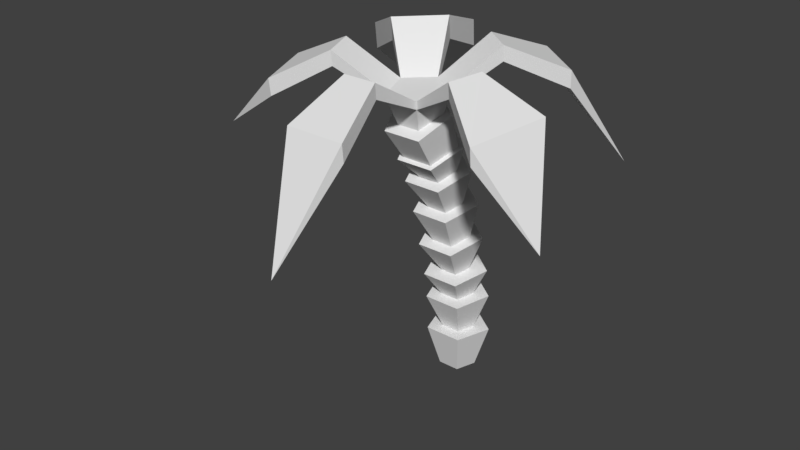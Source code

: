# Source: palmTree.blend  (saved by Blender 2.79.0; exported with 4.5.12 LTS)
import bpy
from mathutils import Matrix  # noqa: F401  (used for matrix-valued properties, if any)

bpy.ops.wm.read_factory_settings(use_empty=True)
scene = bpy.context.scene
scene.name = 'Scene'

# ---- collections
col_collection_1 = bpy.data.collections.new('Collection 1'); scene.collection.children.link(col_collection_1)

# ---- world
world_world = bpy.data.worlds.new('World'); scene.world = world_world
world_world.color = (0.05088, 0.05088, 0.05088)
world_world.use_sun_shadow = False
world_world.sun_shadow_jitter_overblur = 0.0
world_world.cycles.sampling_method = 'MANUAL'

# ---- meshes
me_cylinder = bpy.data.meshes.new('Cylinder')
me_cylinder.from_pydata([(-6.792e-09, 0.7151, -1.0), (5.951e-09, 1.25, 0.6957), (0.6801, 0.221, -1.0), (1.188, 0.3861, 0.6957), (0.4203, -0.5786, -1.0), (0.7345, -1.011, 0.6957), (-0.4203, -0.5786, -1.0), (-0.7345, -1.011, 0.6957), (-0.6801, 0.221, -1.0), (-1.188, 0.3861, 0.6957)], [], [(0, 1, 3, 2), (2, 3, 5, 4), (4, 5, 7, 6), (3, 1, 9, 7, 5), (6, 7, 9, 8), (8, 9, 1, 0), (0, 2, 4, 6, 8)])
me_cylinder.use_remesh_preserve_volume = False
me_cylinder.use_remesh_preserve_attributes = False
me_cylinder.use_mirror_vertex_groups = False
me_cylinder.update()
me_cylinder_001 = bpy.data.meshes.new('Cylinder.001')
me_cylinder_001.from_pydata([(-1.064e-08, 0.5539, -1.0), (5.951e-09, 1.25, 0.6957), (0.5268, 0.1712, -1.0), (1.188, 0.3861, 0.6957), (0.3256, -0.4481, -1.0), (0.7345, -1.011, 0.6957), (-0.3256, -0.4481, -1.0), (-0.7345, -1.011, 0.6957), (-0.5268, 0.1712, -1.0), (-1.188, 0.3861, 0.6957)], [], [(0, 1, 3, 2), (2, 3, 5, 4), (4, 5, 7, 6), (3, 1, 9, 7, 5), (6, 7, 9, 8), (8, 9, 1, 0), (0, 2, 4, 6, 8)])
me_cylinder_001.use_remesh_preserve_volume = False
me_cylinder_001.use_remesh_preserve_attributes = False
me_cylinder_001.use_mirror_vertex_groups = False
me_cylinder_001.update()
me_cylinder_003 = bpy.data.meshes.new('Cylinder.003')
me_cylinder_003.from_pydata([(-1.59e-08, 0.333, -1.0), (5.951e-09, 1.25, 0.6957), (0.3167, 0.1029, -1.0), (1.188, 0.3861, 0.6957), (0.1957, -0.2694, -1.0), (0.7345, -1.011, 0.6957), (-0.1957, -0.2694, -1.0), (-0.7345, -1.011, 0.6957), (-0.3167, 0.1029, -1.0), (-1.188, 0.3861, 0.6957)], [], [(0, 1, 3, 2), (2, 3, 5, 4), (4, 5, 7, 6), (3, 1, 9, 7, 5), (6, 7, 9, 8), (8, 9, 1, 0), (0, 2, 4, 6, 8)])
me_cylinder_003.use_remesh_preserve_volume = False
me_cylinder_003.use_remesh_preserve_attributes = False
me_cylinder_003.use_mirror_vertex_groups = False
me_cylinder_003.update()
me_cylinder_002 = bpy.data.meshes.new('Cylinder.002')
me_cylinder_002.from_pydata([(-1.288e-08, 0.4596, -1.0), (5.951e-09, 1.25, 0.6957), (0.4371, 0.142, -1.0), (1.188, 0.3861, 0.6957), (0.2701, -0.3718, -1.0), (0.7345, -1.011, 0.6957), (-0.2701, -0.3718, -1.0), (-0.7345, -1.011, 0.6957), (-0.4371, 0.142, -1.0), (-1.188, 0.3861, 0.6957)], [], [(0, 1, 3, 2), (2, 3, 5, 4), (4, 5, 7, 6), (3, 1, 9, 7, 5), (6, 7, 9, 8), (8, 9, 1, 0), (0, 2, 4, 6, 8)])
me_cylinder_002.use_remesh_preserve_volume = False
me_cylinder_002.use_remesh_preserve_attributes = False
me_cylinder_002.use_mirror_vertex_groups = False
me_cylinder_002.update()
me_cylinder_007 = bpy.data.meshes.new('Cylinder.007')
me_cylinder_007.from_pydata([(-7.743e-09, 0.6752, -1.0), (5.951e-09, 1.25, 0.6957), (0.6422, 0.2087, -1.0), (1.188, 0.3861, 0.6957), (0.3969, -0.5463, -1.0), (0.7345, -1.011, 0.6957), (-0.3969, -0.5463, -1.0), (-0.7345, -1.011, 0.6957), (-0.6422, 0.2087, -1.0), (-1.188, 0.3861, 0.6957)], [], [(0, 1, 3, 2), (2, 3, 5, 4), (4, 5, 7, 6), (3, 1, 9, 7, 5), (6, 7, 9, 8), (8, 9, 1, 0), (0, 2, 4, 6, 8)])
me_cylinder_007.use_remesh_preserve_volume = False
me_cylinder_007.use_remesh_preserve_attributes = False
me_cylinder_007.use_mirror_vertex_groups = False
me_cylinder_007.update()
me_cylinder_006 = bpy.data.meshes.new('Cylinder.006')
me_cylinder_006.from_pydata([(-9.561e-09, 0.599, -1.0), (5.951e-09, 1.25, 0.6957), (0.5697, 0.1851, -1.0), (1.188, 0.3861, 0.6957), (0.3521, -0.4846, -1.0), (0.7345, -1.011, 0.6957), (-0.3521, -0.4846, -1.0), (-0.7345, -1.011, 0.6957), (-0.5697, 0.1851, -1.0), (-1.188, 0.3861, 0.6957)], [], [(0, 1, 3, 2), (2, 3, 5, 4), (4, 5, 7, 6), (3, 1, 9, 7, 5), (6, 7, 9, 8), (8, 9, 1, 0), (0, 2, 4, 6, 8)])
me_cylinder_006.use_remesh_preserve_volume = False
me_cylinder_006.use_remesh_preserve_attributes = False
me_cylinder_006.use_mirror_vertex_groups = False
me_cylinder_006.update()
me_cylinder_005 = bpy.data.meshes.new('Cylinder.005')
me_cylinder_005.from_pydata([(0.0, 1.0, -1.0), (5.951e-09, 1.25, 0.6957), (0.9511, 0.309, -1.0), (1.188, 0.3861, 0.6957), (0.5878, -0.809, -1.0), (0.7345, -1.011, 0.6957), (-0.5878, -0.809, -1.0), (-0.7345, -1.011, 0.6957), (-0.9511, 0.309, -1.0), (-1.188, 0.3861, 0.6957)], [], [(0, 1, 3, 2), (2, 3, 5, 4), (4, 5, 7, 6), (3, 1, 9, 7, 5), (6, 7, 9, 8), (8, 9, 1, 0), (0, 2, 4, 6, 8)])
me_cylinder_005.use_remesh_preserve_volume = False
me_cylinder_005.use_remesh_preserve_attributes = False
me_cylinder_005.use_mirror_vertex_groups = False
me_cylinder_005.update()
me_cylinder_004 = bpy.data.meshes.new('Cylinder.004')
me_cylinder_004.from_pydata([(-1.285e-08, 0.4609, -1.0), (5.951e-09, 1.25, 0.6957), (0.4384, 0.1424, -1.0), (1.188, 0.3861, 0.6957), (0.2709, -0.3729, -1.0), (0.7345, -1.011, 0.6957), (-0.2709, -0.3729, -1.0), (-0.7345, -1.011, 0.6957), (-0.4384, 0.1424, -1.0), (-1.188, 0.3861, 0.6957)], [], [(0, 1, 3, 2), (2, 3, 5, 4), (4, 5, 7, 6), (3, 1, 9, 7, 5), (6, 7, 9, 8), (8, 9, 1, 0), (0, 2, 4, 6, 8)])
me_cylinder_004.use_remesh_preserve_volume = False
me_cylinder_004.use_remesh_preserve_attributes = False
me_cylinder_004.use_mirror_vertex_groups = False
me_cylinder_004.update()
me_cylinder_008 = bpy.data.meshes.new('Cylinder.008')
me_cylinder_008.from_pydata([(-7.747e-09, 0.6751, -1.156), (6.421e-09, 1.135, 0.09284), (0.642, 0.2086, -1.156), (1.08, 0.3508, 0.09284), (0.3968, -0.5461, -1.156), (0.6673, -0.9185, 0.09284), (-0.3968, -0.5461, -1.156), (-0.6673, -0.9185, 0.09284), (-0.642, 0.2086, -1.156), (-1.08, 0.3508, 0.09284), (2.975e-09, 1.125, -0.1521), (1.07, 0.3476, -0.1521), (0.6611, -0.91, -0.1521), (-0.6611, -0.91, -0.1521), (-1.07, 0.3476, -0.1521), (2.255, 1.969, 1.17), (1.175, 2.753, 1.17), (1.175, 2.743, 0.7013), (2.245, 1.965, 0.7013), (2.569, -1.536, 1.17), (2.982, -0.2671, 1.17), (2.972, -0.2704, 0.7013), (2.563, -1.528, 0.7013), (-0.6673, -2.919, 1.206), (0.6673, -2.919, 1.206), (0.6611, -2.91, 0.7377), (-0.6611, -2.91, 0.7377), (-2.982, -0.2671, 1.17), (-2.569, -1.536, 1.17), (-2.563, -1.528, 0.7013), (-2.972, -0.2704, 0.7013), (-0.8532, 2.974, 0.5842), (-0.8527, 2.99, 1.287), (-2.58, 1.735, 1.287), (-2.565, 1.73, 0.5842), (4.027, 3.516, 0.3333), (2.099, 4.917, 0.3333), (2.099, 4.898, -0.2074), (4.009, 3.51, -0.2074), (4.588, -3.14, 0.3333), (5.325, -0.082, 0.3333), (5.307, -0.08985, -0.2074), (4.577, -3.12, -0.2074), (-1.192, -5.212, 0.3753), (1.192, -5.212, 0.3753), (1.181, -5.197, -0.1653), (-1.181, -5.197, -0.1653), (-5.325, -0.4769, 0.3333), (-4.588, -2.744, 0.3333), (-4.577, -2.729, -0.2074), (-5.307, -0.4827, -0.2074), (-1.524, 5.311, -0.3425), (-1.523, 5.34, 0.4684), (-4.608, 3.098, 0.4684), (-4.58, 3.09, -0.3425), (4.603, 6.557, -3.321), (6.628, -2.324, -2.457), (8.851e-06, -7.784, -2.825), (-7.448, -2.238, -1.701), (-4.603, 6.397, -2.762)], [], [(3, 11, 18, 15), (3, 5, 19, 20), (7, 13, 26, 23), (3, 1, 9, 7, 5), (13, 7, 28, 29), (10, 14, 34, 31), (0, 2, 4, 6, 8), (8, 14, 10, 0), (6, 13, 14, 8), (4, 12, 13, 6), (2, 11, 12, 4), (0, 10, 11, 2), (29, 28, 48, 49), (1, 3, 15, 16), (10, 1, 16, 17), (11, 10, 17, 18), (19, 22, 42, 39), (11, 3, 20, 21), (12, 11, 21, 22), (5, 12, 22, 19), (32, 31, 51, 52), (5, 7, 23, 24), (12, 5, 24, 25), (13, 12, 25, 26), (25, 24, 44, 45), (14, 13, 29, 30), (9, 14, 30, 27), (7, 9, 27, 28), (15, 18, 38, 35), (9, 1, 32, 33), (14, 9, 33, 34), (1, 10, 31, 32), (44, 43, 57), (50, 49, 58), (36, 35, 55), (42, 41, 56), (47, 50, 58), (18, 17, 37, 38), (23, 26, 46, 43), (33, 32, 52, 53), (22, 21, 41, 42), (27, 30, 50, 47), (26, 25, 45, 46), (34, 33, 53, 54), (30, 29, 49, 50), (31, 34, 54, 51), (16, 15, 35, 36), (20, 19, 39, 40), (17, 16, 36, 37), (24, 23, 43, 44), (21, 20, 40, 41), (28, 27, 47, 48), (37, 36, 55), (52, 51, 59), (45, 44, 57), (35, 38, 55), (53, 52, 59), (43, 46, 57), (38, 37, 55), (54, 53, 59), (46, 45, 57), (40, 39, 56), (51, 54, 59), (48, 47, 58), (41, 40, 56), (49, 48, 58), (39, 42, 56)])
me_cylinder_008.use_remesh_preserve_volume = False
me_cylinder_008.use_remesh_preserve_attributes = False
me_cylinder_008.use_mirror_vertex_groups = False
me_cylinder_008.update()

# ---- objects
ob_cylinder = bpy.data.objects.new('Cylinder', me_cylinder)
ob_cylinder_001 = bpy.data.objects.new('Cylinder.001', me_cylinder_001)
ob_cylinder_003 = bpy.data.objects.new('Cylinder.003', me_cylinder_003)
ob_cylinder_002 = bpy.data.objects.new('Cylinder.002', me_cylinder_002)
ob_cylinder_007 = bpy.data.objects.new('Cylinder.007', me_cylinder_007)
ob_cylinder_006 = bpy.data.objects.new('Cylinder.006', me_cylinder_006)
ob_cylinder_005 = bpy.data.objects.new('Cylinder.005', me_cylinder_005)
ob_cylinder_004 = bpy.data.objects.new('Cylinder.004', me_cylinder_004)
ob_cylinder_008 = bpy.data.objects.new('Cylinder.008', me_cylinder_008)

# ---- transforms, parenting, visibility, modifiers, constraints
ob_cylinder.location = (0.0, -0.122, 0.2578)
ob_cylinder.scale = (0.2, 0.2, 0.2)
ob_cylinder.lineart.crease_threshold = 0.0
ob_cylinder_001.location = (0.0, -0.132, 0.5625)
ob_cylinder_001.rotation_euler = (0.07342, -0.0, 0.0)
ob_cylinder_001.scale = (0.2, 0.2, 0.2)
ob_cylinder_001.lineart.crease_threshold = 0.0
ob_cylinder_003.location = (0.0, -0.1535, 0.7925)
ob_cylinder_003.rotation_euler = (0.1628, -0.0, 0.0)
ob_cylinder_003.scale = (0.2, 0.2, 0.2)
ob_cylinder_003.lineart.crease_threshold = 0.0
ob_cylinder_002.location = (0.0, -0.2127, 1.092)
ob_cylinder_002.rotation_euler = (0.2362, -0.0, 0.0)
ob_cylinder_002.scale = (0.2, 0.2, 0.2)
ob_cylinder_002.lineart.crease_threshold = 0.0
ob_cylinder_007.location = (0.0, -0.2813, 1.394)
ob_cylinder_007.rotation_euler = (0.2567, -0.0, 0.0)
ob_cylinder_007.scale = (0.2, 0.2, 0.2)
ob_cylinder_007.lineart.crease_threshold = 0.0
ob_cylinder_006.location = (0.0, -0.3682, 1.686)
ob_cylinder_006.rotation_euler = (0.3301, -0.0, 0.0)
ob_cylinder_006.scale = (0.2, 0.2, 0.2)
ob_cylinder_006.lineart.crease_threshold = 0.0
ob_cylinder_005.location = (0.0, -0.5806, 2.178)
ob_cylinder_005.rotation_euler = (0.4929, -0.0, 0.0)
ob_cylinder_005.scale = (0.2, 0.2, 0.2)
ob_cylinder_005.lineart.crease_threshold = 0.0
ob_cylinder_004.location = (0.0, -0.4474, 1.903)
ob_cylinder_004.rotation_euler = (0.4194, -0.0, 0.0)
ob_cylinder_004.scale = (0.2, 0.2, 0.2)
ob_cylinder_004.lineart.crease_threshold = 0.0
ob_cylinder_008.location = (0.0, -0.6481, 2.475)
ob_cylinder_008.rotation_euler = (0.08721, -0.0, 0.0)
ob_cylinder_008.scale = (0.1918, 0.1918, 0.2487)
ob_cylinder_008.lineart.crease_threshold = 0.0

# ---- collection membership
col_collection_1.objects.link(ob_cylinder)
col_collection_1.objects.link(ob_cylinder_001)
col_collection_1.objects.link(ob_cylinder_003)
col_collection_1.objects.link(ob_cylinder_002)
col_collection_1.objects.link(ob_cylinder_007)
col_collection_1.objects.link(ob_cylinder_006)
col_collection_1.objects.link(ob_cylinder_005)
col_collection_1.objects.link(ob_cylinder_004)
col_collection_1.objects.link(ob_cylinder_008)

# ---- scene / render settings (as saved in the file)
scene.frame_start = 1; scene.frame_end = 250; scene.frame_set(1)
scene.render.engine = 'BLENDER_EEVEE_NEXT'
scene.render.resolution_percentage = 50
scene.render.dither_intensity = 0.0
scene.cycles.use_denoising = False
scene.cycles.samples = 128
scene.cycles.sampling_pattern = 'TABULATED_SOBOL'
scene.cycles.use_adaptive_sampling = False
scene.cycles.use_light_tree = False
scene.cycles.blur_glossy = 0.0
scene.cycles.sample_clamp_indirect = 0.0
scene.view_settings.view_transform = 'Standard'
bpy.context.view_layer.update()

# ---- added for rendering (the .blend has no active camera and no usable light): camera, sun
cam_auto = bpy.data.cameras.new('AutoCamera')
cam_auto.lens = 50.0
cam_auto.sensor_width = 36.0
cam_auto.clip_end = 1000.0
ob_auto_camera = bpy.data.objects.new('AutoCamera', cam_auto)
scene.collection.objects.link(ob_auto_camera)
ob_auto_camera.location = (4.4017, -6.11977, 5.06468)
ob_auto_camera.rotation_euler = (1.09748, -7.21219e-08, 0.694738)
scene.camera = ob_auto_camera
light_auto_sun = bpy.data.lights.new('AutoSun', 'SUN')
light_auto_sun.energy = 3.0
light_auto_sun.angle = 0.0523599
ob_auto_sun = bpy.data.objects.new('AutoSun', light_auto_sun)
scene.collection.objects.link(ob_auto_sun)
ob_auto_sun.rotation_euler = (0.872665, 0.174533, 0.523599)
bpy.context.view_layer.update()
